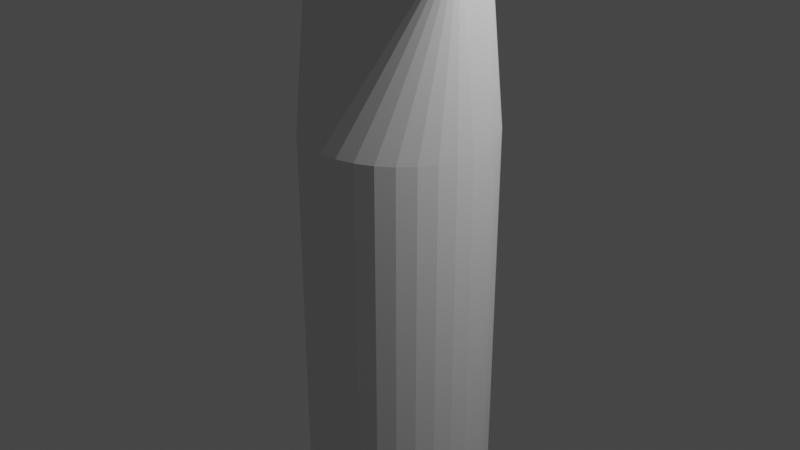 # Source: scalpel.blend  (saved by Blender 3.6.11; exported with 4.5.12 LTS)
import bpy
from mathutils import Matrix  # noqa: F401  (used for matrix-valued properties, if any)

bpy.ops.wm.read_factory_settings(use_empty=True)
scene = bpy.context.scene
scene.name = 'Scene'

# ---- collections
col_collection = bpy.data.collections.new('Collection'); scene.collection.children.link(col_collection)

# ---- world
world_world = bpy.data.worlds.new('World'); scene.world = world_world
world_world.use_nodes = True; world_world.node_tree.nodes.clear()
_N = world_world.node_tree.nodes; _L = world_world.node_tree.links
n0 = _N.new('ShaderNodeOutputWorld'); n0.name = 'World Output'; n0.location = (300, 300)
n1 = _N.new('ShaderNodeBackground'); n1.name = 'Background'; n1.location = (10, 300)
n1.inputs[0].default_value = (0.05088, 0.05088, 0.05088, 1.0)
_L.new(n1.outputs[0], n0.inputs[0])
n0.is_active_output = True
world_world.color = (0.05088, 0.05088, 0.05088)
world_world.use_sun_shadow = False
world_world.sun_shadow_jitter_overblur = 0.0

# ---- cameras
cam_camera = bpy.data.cameras.new('Camera')
cam_camera.clip_end = 100.0
cam_camera.ortho_scale = 7.314

# ---- lights
light_light = bpy.data.lights.new('Light', 'POINT')
light_light.transmission_factor = 0.0
light_light.energy = 1000.0
light_light.shadow_soft_size = 0.1
light_light.shadow_maximum_resolution = 0.006
light_light.use_absolute_resolution = True

# ---- meshes
me_cylinder = bpy.data.meshes.new('Cylinder')
me_cylinder.from_pydata([(0.0, 1.0, -1.0), (0.0, 1.0, 1.0), (0.1951, 0.9808, -1.0), (0.1951, 0.9808, 1.0), (0.3827, 0.9239, -1.0), (0.3827, 0.9239, 1.0), (0.5556, 0.8315, -1.0), (0.5556, 0.8315, 1.0), (0.7071, 0.7071, -1.0), (0.7071, 0.7071, 1.0), (0.8315, 0.5556, -1.0), (0.8315, 0.5556, 1.0), (0.9239, 0.3827, -1.0), (0.9239, 0.3827, 1.0), (0.9808, 0.1951, -1.0), (0.9808, 0.1951, 1.0), (1.0, 0.0, -1.0), (1.0, 0.0, 1.0), (0.9808, -0.1951, -1.0), (0.9808, -0.1951, 1.0), (0.9239, -0.3827, -1.0), (0.9239, -0.3827, 1.0), (0.8315, -0.5556, -1.0), (0.8315, -0.5556, 1.0), (0.7071, -0.7071, -1.0), (0.7071, -0.7071, 1.0), (0.5556, -0.8315, -1.0), (0.5556, -0.8315, 1.0), (0.3827, -0.9239, -1.0), (0.3827, -0.9239, 1.0), (0.1951, -0.9808, -1.0), (0.1951, -0.9808, 1.0), (0.0, -1.0, -1.0), (0.0, -1.0, 1.0), (-0.1951, -0.9808, -1.0), (-0.1951, -0.9808, 1.0), (-0.3827, -0.9239, -1.0), (-0.3827, -0.9239, 1.0), (-0.5556, -0.8315, -1.0), (-0.5556, -0.8315, 1.0), (-0.7071, -0.7071, -1.0), (-0.7071, -0.7071, 1.0), (-0.8315, -0.5556, -1.0), (-0.8315, -0.5556, 1.0), (-0.9239, -0.3827, -1.0), (-0.9239, -0.3827, 1.0), (-0.9808, -0.1951, -1.0), (-0.9808, -0.1951, 1.0), (-1.0, 0.0, -1.0), (-1.0, 0.0, 1.0), (-0.9808, 0.1951, -1.0), (-0.9808, 0.1951, 1.0), (-0.9239, 0.3827, -1.0), (-0.9239, 0.3827, 1.0), (-0.8315, 0.5556, -1.0), (-0.8315, 0.5556, 1.0), (-0.7071, 0.7071, -1.0), (-0.7071, 0.7071, 1.0), (-0.5556, 0.8315, -1.0), (-0.5556, 0.8315, 1.0), (-0.3827, 0.9239, -1.0), (-0.3827, 0.9239, 1.0), (-0.1951, 0.9808, -1.0), (-0.1951, 0.9808, 1.0), (-1.054, -0.1971, 3.069), (-1.054, -0.1971, 5.069), (-1.054, 0.1699, 3.069), (-1.054, 0.1699, 5.069), (0.9456, -0.1971, 3.069), (0.9456, -0.1971, 5.069), (0.9456, 0.1699, 3.069), (0.9456, 0.1699, 5.069), (-1.054, -0.1971, 8.949), (-1.054, 0.1699, 8.949), (0.9456, 0.1699, 8.949), (0.9456, -0.1971, 8.949), (-8.691e-08, 1.0, -5.551), (0.1951, 0.9808, -5.551), (0.3827, 0.9239, -5.551), (0.5556, 0.8315, -5.551), (0.7071, 0.7071, -5.551), (0.8315, 0.5556, -5.551), (0.9239, 0.3827, -5.551), (0.9808, 0.1951, -5.551), (1.0, 0.0, -5.551), (0.9808, -0.1951, -5.551), (0.9239, -0.3827, -5.551), (0.8315, -0.5556, -5.551), (0.7071, -0.7071, -5.551), (0.5556, -0.8315, -5.551), (0.3827, -0.9239, -5.551), (0.1951, -0.9808, -5.551), (-8.691e-08, -1.0, -5.551), (-0.1951, -0.9808, -5.551), (-0.3827, -0.9239, -5.551), (-0.5556, -0.8315, -5.551), (-0.7071, -0.7071, -5.551), (-0.8315, -0.5556, -5.551), (-0.9239, -0.3827, -5.551), (-0.9808, -0.1951, -5.551), (-1.0, 0.0, -5.551), (-0.9808, 0.1951, -5.551), (-0.9239, 0.3827, -5.551), (-0.8315, 0.5556, -5.551), (-0.7071, 0.7071, -5.551), (-0.5556, 0.8315, -5.551), (-0.3827, 0.9239, -5.551), (-0.1951, 0.9808, -5.551)], [], [(0, 1, 3, 2), (2, 3, 5, 4), (4, 5, 7, 6), (6, 7, 9, 8), (8, 9, 11, 10), (10, 11, 13, 12), (12, 13, 15, 14), (14, 15, 17, 16), (16, 17, 19, 18), (18, 19, 21, 20), (20, 21, 23, 22), (22, 23, 25, 24), (24, 25, 27, 26), (26, 27, 29, 28), (28, 29, 31, 30), (30, 31, 33, 32), (32, 33, 35, 34), (34, 35, 37, 36), (36, 37, 39, 38), (38, 39, 41, 40), (40, 41, 43, 42), (42, 43, 45, 44), (44, 45, 47, 46), (46, 47, 49, 48), (48, 49, 51, 50), (50, 51, 53, 52), (52, 53, 55, 54), (54, 55, 57, 56), (56, 57, 59, 58), (58, 59, 61, 60), (64, 65, 67, 66), (60, 61, 63, 62), (62, 63, 1, 0), (32, 34, 93, 92), (66, 67, 71, 70), (70, 71, 69, 68), (68, 69, 65, 64), (71, 67, 73, 74), (70, 5, 3), (70, 7, 5), (70, 9, 7), (70, 11, 9), (70, 13, 11), (70, 15, 13), (70, 17, 15), (68, 17, 70), (68, 21, 19), (68, 23, 21), (68, 25, 23), (68, 27, 25), (68, 29, 27), (68, 31, 29), (68, 33, 31), (68, 35, 33), (35, 68, 37), (64, 39, 37), (64, 41, 39), (64, 43, 41), (64, 45, 43), (64, 47, 45), (64, 49, 47), (66, 49, 64), (66, 53, 51), (66, 55, 53), (66, 57, 55), (66, 59, 57), (66, 61, 59), (66, 70, 61), (74, 73, 72, 75), (70, 63, 61), (68, 19, 17), (70, 1, 63), (66, 51, 49), (70, 3, 1), (68, 64, 37), (69, 71, 74, 75), (67, 65, 72, 73), (65, 69, 75, 72), (76, 77, 78, 79, 80, 81, 82, 83, 84, 85, 86, 87, 88, 89, 90, 91, 92, 93, 94, 95, 96, 97, 98, 99, 100, 101, 102, 103, 104, 105, 106, 107), (50, 52, 102, 101), (6, 8, 80, 79), (24, 26, 89, 88), (42, 44, 98, 97), (60, 62, 107, 106), (16, 18, 85, 84), (34, 36, 94, 93), (52, 54, 103, 102), (8, 10, 81, 80), (26, 28, 90, 89), (44, 46, 99, 98), (0, 2, 77, 76), (62, 0, 76, 107), (18, 20, 86, 85), (36, 38, 95, 94), (54, 56, 104, 103), (10, 12, 82, 81), (28, 30, 91, 90), (46, 48, 100, 99), (2, 4, 78, 77), (20, 22, 87, 86), (38, 40, 96, 95), (56, 58, 105, 104), (12, 14, 83, 82), (30, 32, 92, 91), (48, 50, 101, 100), (4, 6, 79, 78), (22, 24, 88, 87), (40, 42, 97, 96), (58, 60, 106, 105), (14, 16, 84, 83)])
_uv = me_cylinder.uv_layers.new(name='UVMap')
_uv.uv.foreach_set('vector', [1.0, 0.5, 1.0, 1.0, 0.9688, 1.0, 0.9688, 0.5, 0.9688, 0.5, 0.9688, 1.0, 0.9375, 1.0, 0.9375, 0.5, 0.9375, 0.5, 0.9375, 1.0, 0.9062, 1.0, 0.9062, 0.5, 0.9062, 0.5, 0.9062, 1.0, 0.875, 1.0, 0.875, 0.5, 0.875, 0.5, 0.875, 1.0, 0.8438, 1.0, 0.8438, 0.5, 0.8438, 0.5, 0.8438, 1.0, 0.8125, 1.0, 0.8125, 0.5, 0.8125, 0.5, 0.8125, 1.0, 0.7812, 1.0, 0.7812, 0.5, 0.7812, 0.5, 0.7812, 1.0, 0.75, 1.0, 0.75, 0.5, 0.75, 0.5, 0.75, 1.0, 0.7188, 1.0, 0.7188, 0.5, 0.7188, 0.5, 0.7188, 1.0, 0.6875, 1.0, 0.6875, 0.5, 0.6875, 0.5, 0.6875, 1.0, 0.6562, 1.0, 0.6562, 0.5, 0.6562, 0.5, 0.6562, 1.0, 0.625, 1.0, 0.625, 0.5, 0.625, 0.5, 0.625, 1.0, 0.5938, 1.0, 0.5938, 0.5, 0.5938, 0.5, 0.5938, 1.0, 0.5625, 1.0, 0.5625, 0.5, 0.5625, 0.5, 0.5625, 1.0, 0.5312, 1.0, 0.5312, 0.5, 0.5312, 0.5, 0.5312, 1.0, 0.5, 1.0, 0.5, 0.5, 0.5, 0.5, 0.5, 1.0, 0.4688, 1.0, 0.4688, 0.5, 0.4688, 0.5, 0.4688, 1.0, 0.4375, 1.0, 0.4375, 0.5, 0.4375, 0.5, 0.4375, 1.0, 0.4062, 1.0, 0.4062, 0.5, 0.4062, 0.5, 0.4062, 1.0, 0.375, 1.0, 0.375, 0.5, 0.375, 0.5, 0.375, 1.0, 0.3438, 1.0, 0.3438, 0.5, 0.3438, 0.5, 0.3438, 1.0, 0.3125, 1.0, 0.3125, 0.5, 0.3125, 0.5, 0.3125, 1.0, 0.2812, 1.0, 0.2812, 0.5, 0.2812, 0.5, 0.2812, 1.0, 0.25, 1.0, 0.25, 0.5, 0.25, 0.5, 0.25, 1.0, 0.2188, 1.0, 0.2188, 0.5, 0.2188, 0.5, 0.2188, 1.0, 0.1875, 1.0, 0.1875, 0.5, 0.1875, 0.5, 0.1875, 1.0, 0.1562, 1.0, 0.1562, 0.5, 0.1562, 0.5, 0.1562, 1.0, 0.125, 1.0, 0.125, 0.5, 0.125, 0.5, 0.125, 1.0, 0.09375, 1.0, 0.09375, 0.5, 0.09375, 0.5, 0.09375, 1.0, 0.0625, 1.0, 0.0625, 0.5, 0.375, 0.0, 0.625, 0.0, 0.625, 0.25, 0.375, 0.25, 0.0625, 0.5, 0.0625, 1.0, 0.03125, 1.0, 0.03125, 0.5, 0.03125, 0.5, 0.03125, 1.0, 0.0, 1.0, 0.0, 0.5, 0.5, 0.5, 0.4688, 0.5, 0.4688, 0.5, 0.5, 0.5, 0.375, 0.25, 0.625, 0.25, 0.625, 0.5, 0.375, 0.5, 0.375, 0.5, 0.625, 0.5, 0.625, 0.75, 0.375, 0.75, 0.375, 0.75, 0.625, 0.75, 0.625, 1.0, 0.375, 1.0, 0.625, 0.5, 0.625, 0.25, 0.625, 0.25, 0.625, 0.5, 0.375, 0.5, 0.9375, 1.0, 0.9688, 1.0, 0.375, 0.5, 0.9062, 1.0, 0.9375, 1.0, 0.375, 0.5, 0.875, 1.0, 0.9062, 1.0, 0.375, 0.5, 0.8438, 1.0, 0.875, 1.0, 0.375, 0.5, 0.8125, 1.0, 0.8438, 1.0, 0.375, 0.5, 0.7812, 1.0, 0.8125, 1.0, 0.375, 0.5, 0.75, 1.0, 0.7812, 1.0, 0.375, 0.75, 0.75, 1.0, 0.375, 0.5, 0.375, 0.75, 0.6875, 1.0, 0.7188, 1.0, 0.375, 0.75, 0.6562, 1.0, 0.6875, 1.0, 0.375, 0.75, 0.625, 1.0, 0.6562, 1.0, 0.375, 0.75, 0.5938, 1.0, 0.625, 1.0, 0.375, 0.75, 0.5625, 1.0, 0.5938, 1.0, 0.375, 0.75, 0.5312, 1.0, 0.5625, 1.0, 0.375, 0.75, 0.5, 1.0, 0.5312, 1.0, 0.375, 0.75, 0.4688, 1.0, 0.5, 1.0, 0.4688, 1.0, 0.375, 0.75, 0.4375, 1.0, 0.375, 0.0, 0.4062, 1.0, 0.4375, 1.0, 0.375, 0.0, 0.375, 1.0, 0.4062, 1.0, 0.375, 0.0, 0.3438, 1.0, 0.375, 1.0, 0.375, 0.0, 0.3125, 1.0, 0.3438, 1.0, 0.375, 0.0, 0.2812, 1.0, 0.3125, 1.0, 0.375, 0.0, 0.25, 1.0, 0.2812, 1.0, 0.375, 0.25, 0.25, 1.0, 0.375, 0.0, 0.375, 0.25, 0.1875, 1.0, 0.2188, 1.0, 0.375, 0.25, 0.1562, 1.0, 0.1875, 1.0, 0.375, 0.25, 0.125, 1.0, 0.1562, 1.0, 0.375, 0.25, 0.09375, 1.0, 0.125, 1.0, 0.375, 0.25, 0.0625, 1.0, 0.09375, 1.0, 0.375, 0.25, 0.375, 0.5, 0.0625, 1.0, 0.625, 0.5, 0.875, 0.5, 0.875, 0.75, 0.625, 0.75, 0.375, 0.5, 0.03125, 1.0, 0.0625, 1.0, 0.375, 0.75, 0.7188, 1.0, 0.75, 1.0, 0.375, 0.5, 0.0, 1.0, 0.03125, 1.0, 0.375, 0.25, 0.2188, 1.0, 0.25, 1.0, 0.375, 0.5, 0.9688, 1.0, 1.0, 1.0, 0.375, 0.75, 0.375, 0.0, 0.4375, 1.0, 0.625, 0.75, 0.625, 0.5, 0.625, 0.5, 0.625, 0.75, 0.625, 0.25, 0.625, 0.0, 0.625, 0.0, 0.625, 0.25, 0.625, 1.0, 0.625, 0.75, 0.625, 0.75, 0.625, 1.0, 0.75, 0.49, 0.7968, 0.4854, 0.8418, 0.4717, 0.8833, 0.4496, 0.9197, 0.4197, 0.9496, 0.3833, 0.9717, 0.3418, 0.9854, 0.2968, 0.99, 0.25, 0.9854, 0.2032, 0.9717, 0.1582, 0.9496, 0.1167, 0.9197, 0.08029, 0.8833, 0.05045, 0.8418, 0.02827, 0.7968, 0.01461, 0.75, 0.01, 0.7032, 0.01461, 0.6582, 0.02827, 0.6167, 0.05045, 0.5803, 0.08029, 0.5504, 0.1167, 0.5283, 0.1582, 0.5146, 0.2032, 0.51, 0.25, 0.5146, 0.2968, 0.5283, 0.3418, 0.5504, 0.3833, 0.5803, 0.4197, 0.6167, 0.4496, 0.6582, 0.4717, 0.7032, 0.4854, 0.2188, 0.5, 0.1875, 0.5, 0.1875, 0.5, 0.2188, 0.5, 0.9062, 0.5, 0.875, 0.5, 0.875, 0.5, 0.9062, 0.5, 0.625, 0.5, 0.5938, 0.5, 0.5938, 0.5, 0.625, 0.5, 0.3438, 0.5, 0.3125, 0.5, 0.3125, 0.5, 0.3438, 0.5, 0.0625, 0.5, 0.03125, 0.5, 0.03125, 0.5, 0.0625, 0.5, 0.75, 0.5, 0.7188, 0.5, 0.7188, 0.5, 0.75, 0.5, 0.4688, 0.5, 0.4375, 0.5, 0.4375, 0.5, 0.4688, 0.5, 0.1875, 0.5, 0.1562, 0.5, 0.1562, 0.5, 0.1875, 0.5, 0.875, 0.5, 0.8438, 0.5, 0.8438, 0.5, 0.875, 0.5, 0.5938, 0.5, 0.5625, 0.5, 0.5625, 0.5, 0.5938, 0.5, 0.3125, 0.5, 0.2812, 0.5, 0.2812, 0.5, 0.3125, 0.5, 1.0, 0.5, 0.9688, 0.5, 0.9688, 0.5, 1.0, 0.5, 0.03125, 0.5, 0.0, 0.5, 0.0, 0.5, 0.03125, 0.5, 0.7188, 0.5, 0.6875, 0.5, 0.6875, 0.5, 0.7188, 0.5, 0.4375, 0.5, 0.4062, 0.5, 0.4062, 0.5, 0.4375, 0.5, 0.1562, 0.5, 0.125, 0.5, 0.125, 0.5, 0.1562, 0.5, 0.8438, 0.5, 0.8125, 0.5, 0.8125, 0.5, 0.8438, 0.5, 0.5625, 0.5, 0.5312, 0.5, 0.5312, 0.5, 0.5625, 0.5, 0.2812, 0.5, 0.25, 0.5, 0.25, 0.5, 0.2812, 0.5, 0.9688, 0.5, 0.9375, 0.5, 0.9375, 0.5, 0.9688, 0.5, 0.6875, 0.5, 0.6562, 0.5, 0.6562, 0.5, 0.6875, 0.5, 0.4062, 0.5, 0.375, 0.5, 0.375, 0.5, 0.4062, 0.5, 0.125, 0.5, 0.09375, 0.5, 0.09375, 0.5, 0.125, 0.5, 0.8125, 0.5, 0.7812, 0.5, 0.7812, 0.5, 0.8125, 0.5, 0.5312, 0.5, 0.5, 0.5, 0.5, 0.5, 0.5312, 0.5, 0.25, 0.5, 0.2188, 0.5, 0.2188, 0.5, 0.25, 0.5, 0.9375, 0.5, 0.9062, 0.5, 0.9062, 0.5, 0.9375, 0.5, 0.6562, 0.5, 0.625, 0.5, 0.625, 0.5, 0.6562, 0.5, 0.375, 0.5, 0.3438, 0.5, 0.3438, 0.5, 0.375, 0.5, 0.09375, 0.5, 0.0625, 0.5, 0.0625, 0.5, 0.09375, 0.5, 0.7812, 0.5, 0.75, 0.5, 0.75, 0.5, 0.7812, 0.5])
me_cylinder.update()

# ---- objects
ob_light = bpy.data.objects.new('Light', light_light)
ob_camera = bpy.data.objects.new('Camera', cam_camera)
ob_cylinder = bpy.data.objects.new('Cylinder', me_cylinder)

# ---- transforms, parenting, visibility, modifiers, constraints
ob_light.location = (4.076, 1.005, 5.904)
ob_light.rotation_euler = (0.6503, 0.05522, 1.866)
ob_light.lock_rotations_4d = False
ob_light.empty_display_type = 'ARROWS'
ob_light.color = (0.0, 0.0, 0.0, 0.0)
ob_light.lineart.crease_threshold = 0.0
ob_camera.location = (7.359, -6.926, 4.958)
ob_camera.rotation_euler = (1.109, 0.0, 0.8149)
ob_camera.lock_rotations_4d = False
ob_camera.empty_display_type = 'ARROWS'
ob_camera.color = (0.0, 0.0, 0.0, 0.0)
ob_camera.display_type = 'WIRE'
ob_camera.lineart.crease_threshold = 0.0
ob_cylinder.location = (0.0, 0.0, 0.0)

# ---- collection membership
col_collection.objects.link(ob_light)
col_collection.objects.link(ob_camera)
col_collection.objects.link(ob_cylinder)

# ---- scene / render settings (as saved in the file)
scene.camera = ob_camera
scene.frame_start = 1; scene.frame_end = 250; scene.frame_set(1)
scene.render.engine = 'BLENDER_EEVEE_NEXT'
scene.cycles.sampling_pattern = 'TABULATED_SOBOL'
scene.view_settings.view_transform = 'Filmic'
bpy.context.view_layer.update()
